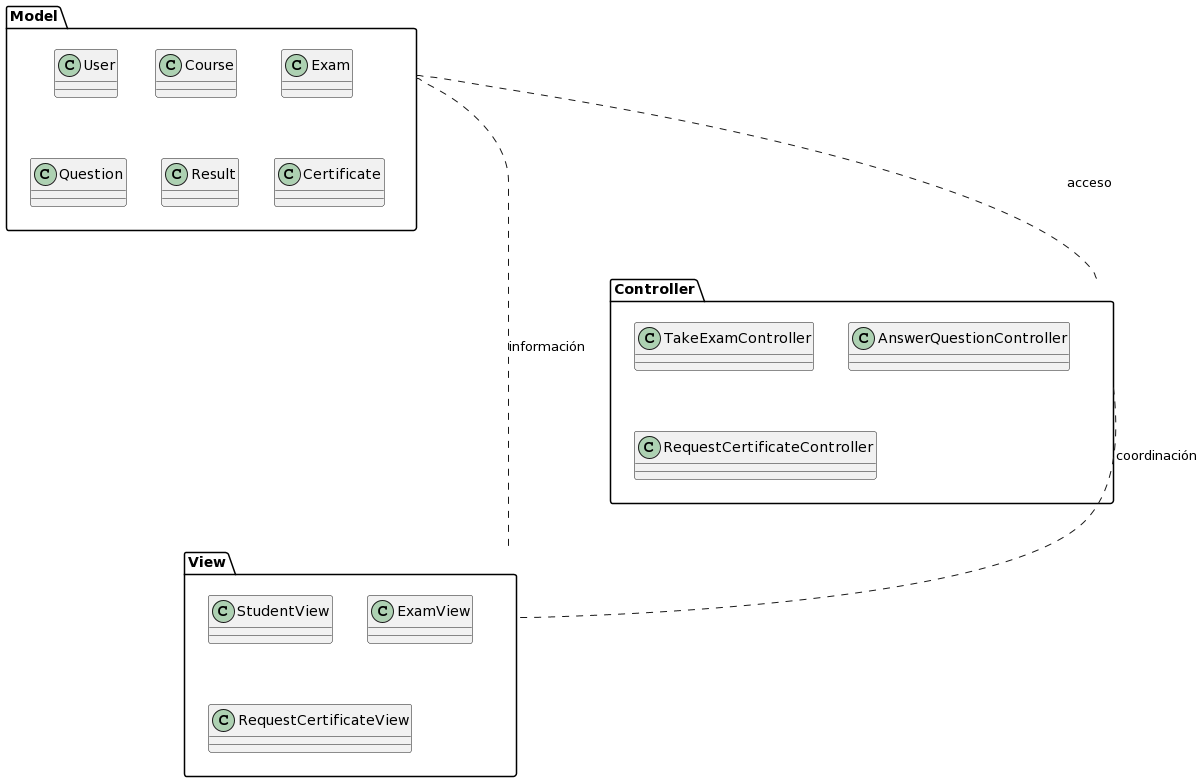

The diagram above was rendered by PlantUML. Its source (embedded in the PNG):
@startuml
package "Model" as Modelo {
class User
class Course
class Exam
class Question
class Result
class Certificate
}

package "Controller" as Controlador{
class TakeExamController
class AnswerQuestionController
class RequestCertificateController
}

package "View" as Vista{
class StudentView
class ExamView
class RequestCertificateView
}

Modelo ... Controlador : acceso
Controlador ... Vista : coordinación
Vista .left.. Modelo : información
@enduml